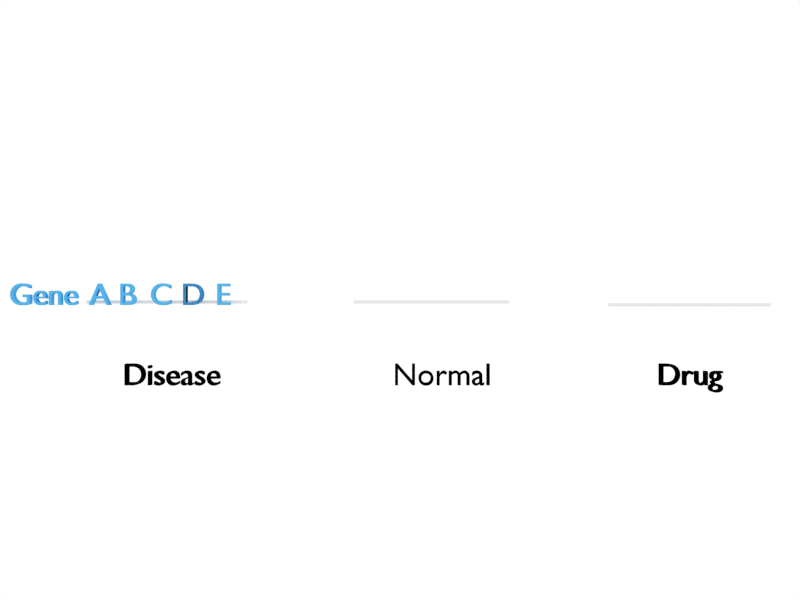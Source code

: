 # Source: Profiles.blend  (saved by Blender 2.70.0; exported with 4.5.12 LTS)
import bpy
from mathutils import Matrix  # noqa: F401  (used for matrix-valued properties, if any)

bpy.ops.wm.read_factory_settings(use_empty=True)
scene = bpy.context.scene
scene.name = 'Scene'

# ---- collections
col_collection_1 = bpy.data.collections.new('Collection 1'); scene.collection.children.link(col_collection_1)

# ---- materials (node trees are filled in below, after node groups)
mat_material_002 = bpy.data.materials.new('Material.002')
mat_material_002.alpha_threshold = 0.0
mat_material_002.use_transparent_shadow = False
mat_material_002.diffuse_color = (0.0, 0.0, 0.0, 1.0)
mat_material_002.roughness = 0.5
mat_material_002.line_color = (0.0, 0.0, 0.0, 1.0)
mat_material_001 = bpy.data.materials.new('Material.001')
mat_material_001.alpha_threshold = 0.0
mat_material_001.use_transparent_shadow = False
mat_material_001.diffuse_color = (0.09306, 0.4564, 0.8148, 1.0)
mat_material_001.roughness = 0.5
mat_material_001.line_color = (0.0, 0.0, 0.0, 1.0)
mat_material = bpy.data.materials.new('Material')
mat_material.alpha_threshold = 0.0
mat_material.use_transparent_shadow = False
mat_material.roughness = 0.5
mat_material.line_color = (0.0, 0.0, 0.0, 1.0)

# ---- material node trees

# ---- world
world_world = bpy.data.worlds.new('World'); scene.world = world_world
world_world.color = (1.0, 1.0, 1.0)
world_world.use_sun_shadow = False
world_world.sun_shadow_jitter_overblur = 0.0
world_world.cycles.sampling_method = 'MANUAL'
world_world.cycles.sample_map_resolution = 256

# ---- cameras
cam_camera = bpy.data.cameras.new('Camera')
cam_camera.clip_end = 100.0
cam_camera.lens = 35.0
cam_camera.sensor_width = 32.0
cam_camera.sensor_height = 18.0
cam_camera.ortho_scale = 7.314
cam_camera.dof.focus_distance = 0.0
cam_camera.dof.aperture_fstop = 128.0

# ---- lights
light_lamp = bpy.data.lights.new('Lamp', 'POINT')
light_lamp.transmission_factor = 0.0
light_lamp.cutoff_distance = 30.0
light_lamp.energy = 100.0
light_lamp.shadow_buffer_clip_start = 1.001
light_lamp.shadow_soft_size = 0.1
light_lamp.shadow_maximum_resolution = 0.006
light_lamp.use_absolute_resolution = True
light_lamp.cycles.use_multiple_importance_sampling = False

# ---- meshes
me_sign_driver = bpy.data.meshes.new('sign_driver')
me_sign_driver.from_pydata([(-1.0, -1.0, -1.0), (-1.0, 1.0, -1.0), (1.0, 1.0, -1.0), (1.0, -1.0, -1.0), (-1.0, -1.0, 1.0), (-1.0, 1.0, 1.0), (1.0, 1.0, 1.0), (1.0, -1.0, 1.0)], [], [(4, 5, 1, 0), (5, 6, 2, 1), (6, 7, 3, 2), (7, 4, 0, 3), (0, 1, 2, 3), (7, 6, 5, 4)])
me_sign_driver.use_remesh_preserve_volume = False
me_sign_driver.use_remesh_preserve_attributes = False
me_sign_driver.use_mirror_vertex_groups = False
me_sign_driver.update()
me_cube_028 = bpy.data.meshes.new('Cube.028')
me_cube_028.from_pydata([(1.0, 1.0, -1.0), (1.0, -1.0, -1.0), (-1.0, -1.0, -1.0), (-1.0, 1.0, -1.0), (1.0, 1.0, -0.8), (1.0, -1.0, -0.8), (-1.0, -1.0, -0.8), (-1.0, 1.0, -0.8)], [], [(0, 1, 2, 3), (4, 7, 6, 5), (0, 4, 5, 1), (1, 5, 6, 2), (2, 6, 7, 3), (4, 0, 3, 7)])
me_cube_028.materials.append(mat_material)
me_cube_028.use_remesh_preserve_volume = False
me_cube_028.use_remesh_preserve_attributes = False
me_cube_028.use_mirror_vertex_groups = False
me_cube_028.update()
me_cube_027 = bpy.data.meshes.new('Cube.027')
me_cube_027.from_pydata([(1.0, 1.0, -1.0), (1.0, -1.0, -1.0), (-1.0, -1.0, -1.0), (-1.0, 1.0, -1.0), (1.0, 1.0, -0.8), (1.0, -1.0, -0.8), (-1.0, -1.0, -0.8), (-1.0, 1.0, -0.8)], [], [(0, 1, 2, 3), (4, 7, 6, 5), (0, 4, 5, 1), (1, 5, 6, 2), (2, 6, 7, 3), (4, 0, 3, 7)])
me_cube_027.materials.append(mat_material)
me_cube_027.use_remesh_preserve_volume = False
me_cube_027.use_remesh_preserve_attributes = False
me_cube_027.use_mirror_vertex_groups = False
me_cube_027.update()
me_cube_026 = bpy.data.meshes.new('Cube.026')
me_cube_026.from_pydata([(1.0, 1.0, -1.0), (1.0, -1.0, -1.0), (-1.0, -1.0, -1.0), (-1.0, 1.0, -1.0), (1.0, 1.0, -0.8), (1.0, -1.0, -0.8), (-1.0, -1.0, -0.8), (-1.0, 1.0, -0.8)], [], [(0, 1, 2, 3), (4, 7, 6, 5), (0, 4, 5, 1), (1, 5, 6, 2), (2, 6, 7, 3), (4, 0, 3, 7)])
me_cube_026.materials.append(mat_material)
me_cube_026.use_remesh_preserve_volume = False
me_cube_026.use_remesh_preserve_attributes = False
me_cube_026.use_mirror_vertex_groups = False
me_cube_026.update()
me_cube_025 = bpy.data.meshes.new('Cube.025')
me_cube_025.from_pydata([(1.0, 1.0, -1.0), (1.0, -1.0, -1.0), (-1.0, -1.0, -1.0), (-1.0, 1.0, -1.0), (1.0, 1.0, -0.8), (1.0, -1.0, -0.8), (-1.0, -1.0, -0.8), (-1.0, 1.0, -0.8)], [], [(0, 1, 2, 3), (4, 7, 6, 5), (0, 4, 5, 1), (1, 5, 6, 2), (2, 6, 7, 3), (4, 0, 3, 7)])
me_cube_025.materials.append(mat_material)
me_cube_025.use_remesh_preserve_volume = False
me_cube_025.use_remesh_preserve_attributes = False
me_cube_025.use_mirror_vertex_groups = False
me_cube_025.update()
me_cube_024 = bpy.data.meshes.new('Cube.024')
me_cube_024.from_pydata([(1.0, 1.0, -1.0), (1.0, -1.0, -1.0), (-1.0, -1.0, -1.0), (-1.0, 1.0, -1.0), (1.0, 1.0, -0.8), (1.0, -1.0, -0.8), (-1.0, -1.0, -0.8), (-1.0, 1.0, -0.8)], [], [(0, 1, 2, 3), (4, 7, 6, 5), (0, 4, 5, 1), (1, 5, 6, 2), (2, 6, 7, 3), (4, 0, 3, 7)])
me_cube_024.materials.append(mat_material)
me_cube_024.use_remesh_preserve_volume = False
me_cube_024.use_remesh_preserve_attributes = False
me_cube_024.use_mirror_vertex_groups = False
me_cube_024.update()
me_cube_023 = bpy.data.meshes.new('Cube.023')
me_cube_023.from_pydata([(1.0, 1.0, -1.0), (1.0, -1.0, -1.0), (-1.0, -1.0, -1.0), (-1.0, 1.0, -1.0), (1.0, 1.0, -0.8), (1.0, -1.0, -0.8), (-1.0, -1.0, -0.8), (-1.0, 1.0, -0.8)], [], [(0, 1, 2, 3), (4, 7, 6, 5), (0, 4, 5, 1), (1, 5, 6, 2), (2, 6, 7, 3), (4, 0, 3, 7)])
me_cube_023.materials.append(mat_material)
me_cube_023.use_remesh_preserve_volume = False
me_cube_023.use_remesh_preserve_attributes = False
me_cube_023.use_mirror_vertex_groups = False
me_cube_023.update()
me_cube_004 = bpy.data.meshes.new('Cube.004')
me_cube_004.from_pydata([(1.0, 1.0, -1.0), (1.0, -1.0, -1.0), (-1.0, -1.0, -1.0), (-1.0, 1.0, -1.0), (1.0, 1.0, -0.8), (1.0, -1.0, -0.8), (-1.0, -1.0, -0.8), (-1.0, 1.0, -0.8)], [], [(0, 1, 2, 3), (4, 7, 6, 5), (0, 4, 5, 1), (1, 5, 6, 2), (2, 6, 7, 3), (4, 0, 3, 7)])
me_cube_004.materials.append(mat_material)
me_cube_004.use_remesh_preserve_volume = False
me_cube_004.use_remesh_preserve_attributes = False
me_cube_004.use_mirror_vertex_groups = False
me_cube_004.update()
me_cube_003 = bpy.data.meshes.new('Cube.003')
me_cube_003.from_pydata([(1.0, 1.0, -1.0), (1.0, -1.0, -1.0), (-1.0, -1.0, -1.0), (-1.0, 1.0, -1.0), (1.0, 1.0, -0.8), (1.0, -1.0, -0.8), (-1.0, -1.0, -0.8), (-1.0, 1.0, -0.8)], [], [(0, 1, 2, 3), (4, 7, 6, 5), (0, 4, 5, 1), (1, 5, 6, 2), (2, 6, 7, 3), (4, 0, 3, 7)])
me_cube_003.materials.append(mat_material)
me_cube_003.use_remesh_preserve_volume = False
me_cube_003.use_remesh_preserve_attributes = False
me_cube_003.use_mirror_vertex_groups = False
me_cube_003.update()
me_cube_002 = bpy.data.meshes.new('Cube.002')
me_cube_002.from_pydata([(1.0, 1.0, -1.0), (1.0, -1.0, -1.0), (-1.0, -1.0, -1.0), (-1.0, 1.0, -1.0), (1.0, 1.0, -0.8), (1.0, -1.0, -0.8), (-1.0, -1.0, -0.8), (-1.0, 1.0, -0.8)], [], [(0, 1, 2, 3), (4, 7, 6, 5), (0, 4, 5, 1), (1, 5, 6, 2), (2, 6, 7, 3), (4, 0, 3, 7)])
me_cube_002.materials.append(mat_material)
me_cube_002.use_remesh_preserve_volume = False
me_cube_002.use_remesh_preserve_attributes = False
me_cube_002.use_mirror_vertex_groups = False
me_cube_002.update()
me_cube_001 = bpy.data.meshes.new('Cube.001')
me_cube_001.from_pydata([(1.0, 1.0, -1.0), (1.0, -1.0, -1.0), (-1.0, -1.0, -1.0), (-1.0, 1.0, -1.0), (1.0, 1.0, -0.8), (1.0, -1.0, -0.8), (-1.0, -1.0, -0.8), (-1.0, 1.0, -0.8)], [], [(0, 1, 2, 3), (4, 7, 6, 5), (0, 4, 5, 1), (1, 5, 6, 2), (2, 6, 7, 3), (4, 0, 3, 7)])
me_cube_001.materials.append(mat_material)
me_cube_001.use_remesh_preserve_volume = False
me_cube_001.use_remesh_preserve_attributes = False
me_cube_001.use_mirror_vertex_groups = False
me_cube_001.update()
me_cube_008 = bpy.data.meshes.new('Cube.008')
me_cube_008.from_pydata([(1.0, 1.0, -1.0), (1.0, -1.0, -1.0), (-1.0, -1.0, -1.0), (-1.0, 1.0, -1.0), (1.0, 1.0, -0.8), (1.0, -1.0, -0.8), (-1.0, -1.0, -0.8), (-1.0, 1.0, -0.8)], [], [(0, 1, 2, 3), (4, 7, 6, 5), (0, 4, 5, 1), (1, 5, 6, 2), (2, 6, 7, 3), (4, 0, 3, 7)])
me_cube_008.materials.append(mat_material)
me_cube_008.use_remesh_preserve_volume = False
me_cube_008.use_remesh_preserve_attributes = False
me_cube_008.use_mirror_vertex_groups = False
me_cube_008.update()
me_cube_007 = bpy.data.meshes.new('Cube.007')
me_cube_007.from_pydata([(1.0, 1.0, -1.0), (1.0, -1.0, -1.0), (-1.0, -1.0, -1.0), (-1.0, 1.0, -1.0), (1.0, 1.0, -0.8), (1.0, -1.0, -0.8), (-1.0, -1.0, -0.8), (-1.0, 1.0, -0.8)], [], [(0, 1, 2, 3), (4, 7, 6, 5), (0, 4, 5, 1), (1, 5, 6, 2), (2, 6, 7, 3), (4, 0, 3, 7)])
me_cube_007.materials.append(mat_material)
me_cube_007.use_remesh_preserve_volume = False
me_cube_007.use_remesh_preserve_attributes = False
me_cube_007.use_mirror_vertex_groups = False
me_cube_007.update()
me_cube_006 = bpy.data.meshes.new('Cube.006')
me_cube_006.from_pydata([(1.0, 1.0, -1.0), (1.0, -1.0, -1.0), (-1.0, -1.0, -1.0), (-1.0, 1.0, -1.0), (1.0, 1.0, -0.8), (1.0, -1.0, -0.8), (-1.0, -1.0, -0.8), (-1.0, 1.0, -0.8)], [], [(0, 1, 2, 3), (4, 7, 6, 5), (0, 4, 5, 1), (1, 5, 6, 2), (2, 6, 7, 3), (4, 0, 3, 7)])
me_cube_006.materials.append(mat_material)
me_cube_006.use_remesh_preserve_volume = False
me_cube_006.use_remesh_preserve_attributes = False
me_cube_006.use_mirror_vertex_groups = False
me_cube_006.update()
me_cube_005 = bpy.data.meshes.new('Cube.005')
me_cube_005.from_pydata([(1.0, 1.0, -1.0), (1.0, -1.0, -1.0), (-1.0, -1.0, -1.0), (-1.0, 1.0, -1.0), (1.0, 1.0, -0.8), (1.0, -1.0, -0.8), (-1.0, -1.0, -0.8), (-1.0, 1.0, -0.8)], [], [(0, 1, 2, 3), (4, 7, 6, 5), (0, 4, 5, 1), (1, 5, 6, 2), (2, 6, 7, 3), (4, 0, 3, 7)])
me_cube_005.materials.append(mat_material)
me_cube_005.use_remesh_preserve_volume = False
me_cube_005.use_remesh_preserve_attributes = False
me_cube_005.use_mirror_vertex_groups = False
me_cube_005.update()
me_cube = bpy.data.meshes.new('Cube')
me_cube.from_pydata([(1.0, 1.0, -1.0), (1.0, -1.0, -1.0), (-1.0, -1.0, -1.0), (-1.0, 1.0, -1.0), (1.0, 1.0, -0.8), (1.0, -1.0, -0.8), (-1.0, -1.0, -0.8), (-1.0, 1.0, -0.8)], [], [(0, 1, 2, 3), (4, 7, 6, 5), (0, 4, 5, 1), (1, 5, 6, 2), (2, 6, 7, 3), (4, 0, 3, 7)])
me_cube.materials.append(mat_material)
me_cube.use_remesh_preserve_volume = False
me_cube.use_remesh_preserve_attributes = False
me_cube.use_mirror_vertex_groups = False
me_cube.update()

# ---- curves / text
txt_text_037 = bpy.data.curves.new('Text.037', 'FONT')
txt_text_037.dimensions = '2D'
txt_text_037.body = 'Disease'
txt_text_037.materials.append(mat_material_002)
txt_text_037.use_path_clamp = True
txt_text_037.bevel_resolution = 0
txt_text_037.extrude = 0.114
txt_text_036 = bpy.data.curves.new('Text.036', 'FONT')
txt_text_036.dimensions = '2D'
txt_text_036.body = 'E'
txt_text_036.materials.append(mat_material_001)
txt_text_036.use_path_clamp = True
txt_text_036.bevel_resolution = 0
txt_text_036.extrude = 0.114
txt_text_035 = bpy.data.curves.new('Text.035', 'FONT')
txt_text_035.dimensions = '2D'
txt_text_035.body = 'D'
txt_text_035.materials.append(mat_material_001)
txt_text_035.use_path_clamp = True
txt_text_035.bevel_resolution = 0
txt_text_035.extrude = 0.114
txt_text_034 = bpy.data.curves.new('Text.034', 'FONT')
txt_text_034.dimensions = '2D'
txt_text_034.body = 'D'
txt_text_034.materials.append(mat_material_001)
txt_text_034.use_path_clamp = True
txt_text_034.bevel_resolution = 0
txt_text_034.extrude = 0.114
txt_text_033 = bpy.data.curves.new('Text.033', 'FONT')
txt_text_033.dimensions = '2D'
txt_text_033.body = 'C'
txt_text_033.materials.append(mat_material_001)
txt_text_033.use_path_clamp = True
txt_text_033.bevel_resolution = 0
txt_text_033.extrude = 0.114
txt_text_032 = bpy.data.curves.new('Text.032', 'FONT')
txt_text_032.dimensions = '2D'
txt_text_032.body = 'B'
txt_text_032.materials.append(mat_material_001)
txt_text_032.use_path_clamp = True
txt_text_032.bevel_resolution = 0
txt_text_032.extrude = 0.114
txt_text_031 = bpy.data.curves.new('Text.031', 'FONT')
txt_text_031.dimensions = '2D'
txt_text_031.body = 'A'
txt_text_031.materials.append(mat_material_001)
txt_text_031.use_path_clamp = True
txt_text_031.bevel_resolution = 0
txt_text_031.extrude = 0.114
txt_text_030 = bpy.data.curves.new('Text.030', 'FONT')
txt_text_030.dimensions = '2D'
txt_text_030.body = 'Gene'
txt_text_030.materials.append(mat_material_001)
txt_text_030.use_path_clamp = True
txt_text_030.bevel_resolution = 0
txt_text_030.extrude = 0.114
txt_text_022 = bpy.data.curves.new('Text.022', 'FONT')
txt_text_022.dimensions = '2D'
txt_text_022.body = 'Drug'
txt_text_022.materials.append(mat_material_002)
txt_text_022.use_path_clamp = True
txt_text_022.bevel_resolution = 0
txt_text_022.extrude = 0.114
txt_text_021 = bpy.data.curves.new('Text.021', 'FONT')
txt_text_021.dimensions = '2D'
txt_text_021.body = 'Normal'
txt_text_021.materials.append(mat_material_002)
txt_text_021.use_path_clamp = True
txt_text_021.bevel_resolution = 0
txt_text_021.extrude = 0.114

# ---- objects
ob_text_023 = bpy.data.objects.new('Text.023', txt_text_037)
ob_text_022 = bpy.data.objects.new('Text.022', txt_text_036)
ob_text_021 = bpy.data.objects.new('Text.021', txt_text_035)
ob_text_020 = bpy.data.objects.new('Text.020', txt_text_034)
ob_text_019 = bpy.data.objects.new('Text.019', txt_text_033)
ob_text_018 = bpy.data.objects.new('Text.018', txt_text_032)
ob_text_017 = bpy.data.objects.new('Text.017', txt_text_031)
ob_text_016 = bpy.data.objects.new('Text.016', txt_text_030)
ob_text_008 = bpy.data.objects.new('Text.008', txt_text_022)
ob_text_007 = bpy.data.objects.new('Text.007', txt_text_021)
ob_sig_driver = bpy.data.objects.new('sig_driver', me_sign_driver)
ob_cube_014 = bpy.data.objects.new('Cube.014', me_cube_028)
ob_cube_013 = bpy.data.objects.new('Cube.013', me_cube_027)
ob_cube_012 = bpy.data.objects.new('Cube.012', me_cube_026)
ob_cube_011 = bpy.data.objects.new('Cube.011', me_cube_025)
ob_cube_010 = bpy.data.objects.new('Cube.010', me_cube_024)
ob_cube_009 = bpy.data.objects.new('Cube.009', me_cube_023)
ob_cube_008 = bpy.data.objects.new('Cube.008', me_cube_004)
ob_cube_007 = bpy.data.objects.new('Cube.007', me_cube_003)
ob_cube_006 = bpy.data.objects.new('Cube.006', me_cube_002)
ob_cube_005 = bpy.data.objects.new('Cube.005', me_cube_001)
ob_cube_001 = bpy.data.objects.new('Cube.001', me_cube_008)
ob_cube_004 = bpy.data.objects.new('Cube.004', me_cube_007)
ob_cube_003 = bpy.data.objects.new('Cube.003', me_cube_006)
ob_cube_002 = bpy.data.objects.new('Cube.002', me_cube_005)
ob_cube = bpy.data.objects.new('Cube', me_cube)
ob_lamp = bpy.data.objects.new('Lamp', light_lamp)
ob_camera = bpy.data.objects.new('Camera', cam_camera)

# ---- transforms, parenting, visibility, modifiers, constraints
ob_text_023.location = (-7.833, -0.7667, -2.598)
ob_text_023.rotation_euler = (1.571, -0.0, 0.0)
ob_text_023.lineart.crease_threshold = 0.0
ob_text_022.location = (-4.888, -0.7667, -0.04636)
ob_text_022.rotation_euler = (1.571, -0.0, 0.0)
ob_text_022.lineart.crease_threshold = 0.0
ob_text_021.location = (-5.971, -0.7667, -0.04636)
ob_text_021.rotation_euler = (1.571, -0.0, 0.0)
ob_text_021.lineart.crease_threshold = 0.0
ob_text_020.location = (-5.971, -0.7667, -0.04636)
ob_text_020.rotation_euler = (1.571, -0.0, 0.0)
ob_text_020.lineart.crease_threshold = 0.0
ob_text_019.location = (-6.968, -0.7667, -0.04636)
ob_text_019.rotation_euler = (1.571, -0.0, 0.0)
ob_text_019.lineart.crease_threshold = 0.0
ob_text_018.location = (-7.965, -0.7667, -0.04636)
ob_text_018.rotation_euler = (1.571, -0.0, 0.0)
ob_text_018.lineart.crease_threshold = 0.0
ob_text_017.location = (-8.897, -0.7667, -0.04636)
ob_text_017.rotation_euler = (1.571, -0.0, 0.0)
ob_text_017.lineart.crease_threshold = 0.0
ob_text_016.location = (-11.44, -0.7667, -0.04636)
ob_text_016.rotation_euler = (1.571, -0.0, 0.0)
ob_text_016.lineart.crease_threshold = 0.0
ob_text_008.location = (9.189, -0.7667, -2.598)
ob_text_008.rotation_euler = (1.571, -0.0, 0.0)
ob_text_008.lineart.crease_threshold = 0.0
ob_text_007.location = (0.7625, -0.7667, -2.598)
ob_text_007.rotation_euler = (1.571, -0.0, 0.0)
ob_text_007.lineart.crease_threshold = 0.0
ob_sig_driver.location = (-14.5, -6.318, -0.3404)
ob_sig_driver.scale = (0.06966, 0.1157, 1.3)
ob_sig_driver.lineart.crease_threshold = 0.0
ob_cube_014.location = (-4.595, 0.0, 0.5)
ob_cube_014.scale = (0.5, 0.5, 0.5)
ob_cube_014.lock_rotations_4d = False
ob_cube_014.empty_display_type = 'ARROWS'
ob_cube_014.lineart.crease_threshold = 0.0
ob_cube_013.location = (-5.595, 0.0, 0.5)
ob_cube_013.scale = (0.5, 0.5, 0.5)
ob_cube_013.lock_rotations_4d = False
ob_cube_013.empty_display_type = 'ARROWS'
ob_cube_013.lineart.crease_threshold = 0.0
ob_cube_012.location = (-6.595, 0.0, 0.5)
ob_cube_012.scale = (0.5, 0.5, 0.5)
ob_cube_012.lock_rotations_4d = False
ob_cube_012.empty_display_type = 'ARROWS'
ob_cube_012.lineart.crease_threshold = 0.0
ob_cube_011.location = (-7.595, 0.0, 0.5)
ob_cube_011.scale = (0.5, 0.5, 0.5)
ob_cube_011.lock_rotations_4d = False
ob_cube_011.empty_display_type = 'ARROWS'
ob_cube_011.lineart.crease_threshold = 0.0
ob_cube_010.location = (-8.595, 0.0, 0.5)
ob_cube_010.scale = (0.5, 0.5, 0.5)
ob_cube_010.lock_rotations_4d = False
ob_cube_010.empty_display_type = 'ARROWS'
ob_cube_010.lineart.crease_threshold = 0.0
ob_cube_009.location = (8.427, 0.0, -0.4942)
ob_cube_009.rotation_euler = (3.142, -0.0, 0.0)
ob_cube_009.scale = (0.5, 0.5, 0.5)
ob_cube_009.lock_rotations_4d = False
ob_cube_009.empty_display_type = 'ARROWS'
ob_cube_009.lineart.crease_threshold = 0.0
ob_cube_008.location = (9.427, 0.0, -0.4942)
ob_cube_008.rotation_euler = (3.142, -0.0, 0.0)
ob_cube_008.scale = (0.5, 0.5, 0.5)
ob_cube_008.lock_rotations_4d = False
ob_cube_008.empty_display_type = 'ARROWS'
ob_cube_008.lineart.crease_threshold = 0.0
ob_cube_007.location = (10.43, 0.0, -0.4942)
ob_cube_007.rotation_euler = (3.142, -0.0, 0.0)
ob_cube_007.scale = (0.5, 0.5, 0.5)
ob_cube_007.lock_rotations_4d = False
ob_cube_007.empty_display_type = 'ARROWS'
ob_cube_007.lineart.crease_threshold = 0.0
ob_cube_006.location = (11.43, 0.0, -0.4942)
ob_cube_006.rotation_euler = (3.142, -0.0, 0.0)
ob_cube_006.scale = (0.5, 0.5, 0.5)
ob_cube_006.lock_rotations_4d = False
ob_cube_006.empty_display_type = 'ARROWS'
ob_cube_006.lineart.crease_threshold = 0.0
ob_cube_005.location = (12.43, 0.0, -0.4942)
ob_cube_005.rotation_euler = (3.142, -0.0, 0.0)
ob_cube_005.scale = (0.5, 0.5, 0.5)
ob_cube_005.lock_rotations_4d = False
ob_cube_005.empty_display_type = 'ARROWS'
ob_cube_005.lineart.crease_threshold = 0.0
ob_cube_001.location = (4.0, 0.0, 0.5)
ob_cube_001.scale = (0.5, 0.5, 0.5)
ob_cube_001.lock_rotations_4d = False
ob_cube_001.empty_display_type = 'ARROWS'
ob_cube_001.lineart.crease_threshold = 0.0
ob_cube_004.location = (3.0, 0.0, 0.5)
ob_cube_004.scale = (0.5, 0.5, 0.5)
ob_cube_004.lock_rotations_4d = False
ob_cube_004.empty_display_type = 'ARROWS'
ob_cube_004.lineart.crease_threshold = 0.0
ob_cube_003.location = (2.0, 0.0, 0.5)
ob_cube_003.scale = (0.5, 0.5, 0.5)
ob_cube_003.lock_rotations_4d = False
ob_cube_003.empty_display_type = 'ARROWS'
ob_cube_003.lineart.crease_threshold = 0.0
ob_cube_002.location = (1.0, 0.0, 0.5)
ob_cube_002.scale = (0.5, 0.5, 0.5)
ob_cube_002.lock_rotations_4d = False
ob_cube_002.empty_display_type = 'ARROWS'
ob_cube_002.lineart.crease_threshold = 0.0
ob_cube.location = (0.0, 0.0, 0.5)
ob_cube.scale = (0.5, 0.5, 0.5)
ob_cube.lock_rotations_4d = False
ob_cube.empty_display_type = 'ARROWS'
ob_cube.lineart.crease_threshold = 0.0
ob_lamp.location = (-4.076, 1.005, 5.904)
ob_lamp.rotation_euler = (0.6503, 0.05522, 1.866)
ob_lamp.lock_rotations_4d = False
ob_lamp.empty_display_type = 'ARROWS'
ob_lamp.color = (0.0, 0.0, 0.0, 0.0)
ob_lamp.lineart.crease_threshold = 0.0
ob_camera.location = (0.9924, -28.66, 0.1081)
ob_camera.rotation_euler = (1.571, 0.0, 0.0)
ob_camera.lock_rotations_4d = False
ob_camera.empty_display_type = 'ARROWS'
ob_camera.color = (0.0, 0.0, 0.0, 0.0)
ob_camera.display_type = 'WIRE'
ob_camera.lineart.crease_threshold = 0.0

# ---- collection membership
col_collection_1.objects.link(ob_text_023)
col_collection_1.objects.link(ob_text_022)
col_collection_1.objects.link(ob_text_021)
col_collection_1.objects.link(ob_text_020)
col_collection_1.objects.link(ob_text_019)
col_collection_1.objects.link(ob_text_018)
col_collection_1.objects.link(ob_text_017)
col_collection_1.objects.link(ob_text_016)
col_collection_1.objects.link(ob_text_008)
col_collection_1.objects.link(ob_text_007)
col_collection_1.objects.link(ob_sig_driver)
col_collection_1.objects.link(ob_cube_014)
col_collection_1.objects.link(ob_cube_013)
col_collection_1.objects.link(ob_cube_012)
col_collection_1.objects.link(ob_cube_011)
col_collection_1.objects.link(ob_cube_010)
col_collection_1.objects.link(ob_cube_009)
col_collection_1.objects.link(ob_cube_008)
col_collection_1.objects.link(ob_cube_007)
col_collection_1.objects.link(ob_cube_006)
col_collection_1.objects.link(ob_cube_005)
col_collection_1.objects.link(ob_cube_001)
col_collection_1.objects.link(ob_cube_004)
col_collection_1.objects.link(ob_cube_003)
col_collection_1.objects.link(ob_cube_002)
col_collection_1.objects.link(ob_cube)
col_collection_1.objects.link(ob_lamp)
col_collection_1.objects.link(ob_camera)

# ---- scene / render settings (as saved in the file)
scene.camera = ob_camera
scene.frame_start = 430; scene.frame_end = 480; scene.frame_set(1)
scene.render.engine = 'BLENDER_EEVEE_NEXT'
scene.render.image_settings.color_mode = 'RGB'
scene.render.resolution_x = 1024
scene.render.resolution_y = 768
scene.render.dither_intensity = 0.0
scene.cycles.use_denoising = False
scene.cycles.samples = 10
scene.cycles.sampling_pattern = 'TABULATED_SOBOL'
scene.cycles.light_sampling_threshold = 0.0
scene.cycles.use_adaptive_sampling = False
scene.cycles.use_light_tree = False
scene.cycles.blur_glossy = 0.0
scene.cycles.volume_bounces = 1
scene.cycles.pixel_filter_type = 'GAUSSIAN'
scene.cycles.sample_clamp_indirect = 0.0
scene.view_settings.view_transform = 'Standard'
bpy.context.view_layer.update()
